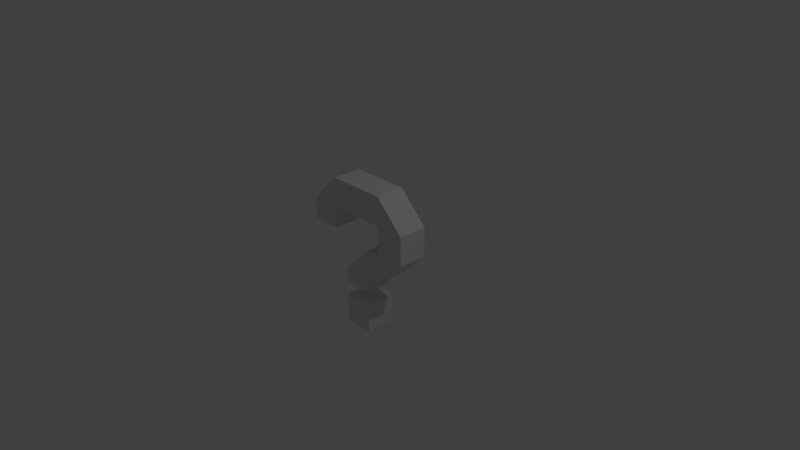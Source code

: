 # Source: Hint.blend  (saved by Blender 2.79.0; exported with 4.5.12 LTS)
import bpy
from mathutils import Matrix  # noqa: F401  (used for matrix-valued properties, if any)

bpy.ops.wm.read_factory_settings(use_empty=True)
scene = bpy.context.scene
scene.name = 'Scene'

# ---- collections
col_collection_1 = bpy.data.collections.new('Collection 1'); scene.collection.children.link(col_collection_1)

# ---- materials (node trees are filled in below, after node groups)
mat_material = bpy.data.materials.new('Material')
mat_material.alpha_threshold = 0.0
mat_material.use_transparent_shadow = False
mat_material.roughness = 0.5
mat_material.line_color = (0.0, 0.0, 0.0, 1.0)

# ---- material node trees

# ---- world
world_world = bpy.data.worlds.new('World'); scene.world = world_world
world_world.color = (0.05088, 0.05088, 0.05088)
world_world.use_sun_shadow = False
world_world.sun_shadow_jitter_overblur = 0.0
world_world.cycles.sampling_method = 'MANUAL'

# ---- cameras
cam_camera = bpy.data.cameras.new('Camera')
cam_camera.clip_end = 100.0
cam_camera.lens = 35.0
cam_camera.sensor_width = 32.0
cam_camera.sensor_height = 18.0
cam_camera.ortho_scale = 7.314
cam_camera.dof.focus_distance = 0.0
cam_camera.dof.aperture_fstop = 128.0

# ---- lights
light_lamp = bpy.data.lights.new('Lamp', 'POINT')
light_lamp.transmission_factor = 0.0
light_lamp.cutoff_distance = 30.0
light_lamp.energy = 100.0
light_lamp.shadow_buffer_clip_start = 1.001
light_lamp.shadow_soft_size = 0.1
light_lamp.shadow_maximum_resolution = 0.006
light_lamp.use_absolute_resolution = True

# ---- meshes
me_cube = bpy.data.meshes.new('Cube')
me_cube.from_pydata([(0.8, 0.2, 0.6), (0.8, -0.2, 0.6), (0.4, 0.2, 0.6), (0.4, -0.2, 0.6), (0.4, 0.2, 1.0), (0.4, -0.2, 1.0), (-0.4, -0.2, 1.0), (-0.4, 0.2, 0.6), (-0.4, -0.2, 0.6), (-0.8, -0.2, 0.6), (-0.8, 0.2, 0.6), (-0.4, 0.2, 1.0), (-0.8, 0.2, 0.3), (-0.8, -0.2, 0.3), (0.8, 0.2, 0.2), (0.8, -0.2, 0.2), (0.4, -0.2, 0.2), (0.4, 0.2, 0.2), (-0.4, -0.2, 0.3), (-0.4, 0.2, 0.3), (0.2, 0.2, -0.4), (0.2, -0.2, -0.4), (0.2, 0.2, 0.2), (0.2, -0.2, 0.2), (-0.2, 0.2, -0.4), (-0.2, -0.2, -0.4), (0.4, -0.2, -0.2), (0.4, 0.2, -0.2), (0.2, -0.2, -0.2), (0.2, 0.2, -0.2), (-0.2, -0.2, -0.2), (-0.2, 0.2, -0.2), (-0.2, -0.2, -1.0), (-0.2, -0.2, -0.6), (-0.2, 0.2, -1.0), (-0.2, 0.2, -0.6), (0.2, -0.2, -1.0), (0.2, -0.2, -0.6), (0.2, 0.2, -1.0), (0.2, 0.2, -0.6)], [], [(11, 7, 10), (8, 6, 9), (13, 9, 10, 12), (18, 8, 9, 13), (14, 0, 1, 15), (15, 1, 3, 16), (1, 5, 3), (4, 5, 1, 0), (4, 0, 2), (2, 7, 11, 4), (5, 6, 8, 3), (6, 11, 10, 9), (4, 11, 6, 5), (2, 3, 8, 7), (0, 14, 17, 2), (15, 16, 26), (14, 15, 26, 27), (7, 8, 18, 19), (19, 18, 13, 12), (7, 19, 12, 10), (26, 16, 23, 28), (17, 16, 3, 2), (29, 28, 21, 20), (22, 23, 16, 17), (28, 23, 30), (20, 21, 25, 24), (29, 20, 24, 31), (22, 29, 31), (21, 28, 30, 25), (17, 27, 29, 22), (27, 26, 28, 29), (14, 27, 17), (31, 30, 23, 22), (24, 25, 30, 31), (32, 33, 35, 34), (34, 35, 39, 38), (38, 39, 37, 36), (36, 37, 33, 32), (34, 38, 36, 32), (39, 35, 33, 37)])
me_cube.materials.append(mat_material)
me_cube.use_remesh_preserve_volume = False
me_cube.use_remesh_preserve_attributes = False
me_cube.use_mirror_vertex_groups = False
me_cube.update()

# ---- objects
ob_cube = bpy.data.objects.new('Cube', me_cube)
ob_lamp = bpy.data.objects.new('Lamp', light_lamp)
ob_camera = bpy.data.objects.new('Camera', cam_camera)

# ---- transforms, parenting, visibility, modifiers, constraints
ob_cube.location = (0.0, 0.0, 0.0)
ob_cube.lock_rotations_4d = False
ob_cube.empty_display_type = 'ARROWS'
ob_cube.lineart.crease_threshold = 0.0
ob_lamp.location = (4.076, 1.005, 5.904)
ob_lamp.rotation_euler = (0.6503, 0.05522, 1.866)
ob_lamp.lock_rotations_4d = False
ob_lamp.empty_display_type = 'ARROWS'
ob_lamp.color = (0.0, 0.0, 0.0, 0.0)
ob_lamp.lineart.crease_threshold = 0.0
ob_camera.location = (7.481, -6.508, 5.344)
ob_camera.rotation_euler = (1.109, 0.0, 0.8149)
ob_camera.lock_rotations_4d = False
ob_camera.empty_display_type = 'ARROWS'
ob_camera.color = (0.0, 0.0, 0.0, 0.0)
ob_camera.display_type = 'WIRE'
ob_camera.lineart.crease_threshold = 0.0

# ---- collection membership
col_collection_1.objects.link(ob_cube)
col_collection_1.objects.link(ob_lamp)
col_collection_1.objects.link(ob_camera)

# ---- scene / render settings (as saved in the file)
scene.camera = ob_camera
scene.frame_start = 1; scene.frame_end = 250; scene.frame_set(1)
scene.render.engine = 'BLENDER_EEVEE_NEXT'
scene.render.resolution_percentage = 50
scene.render.dither_intensity = 0.0
scene.cycles.use_denoising = False
scene.cycles.samples = 128
scene.cycles.sampling_pattern = 'TABULATED_SOBOL'
scene.cycles.use_adaptive_sampling = False
scene.cycles.use_light_tree = False
scene.cycles.blur_glossy = 0.0
scene.cycles.sample_clamp_indirect = 0.0
scene.view_settings.view_transform = 'Standard'
bpy.context.view_layer.update()
